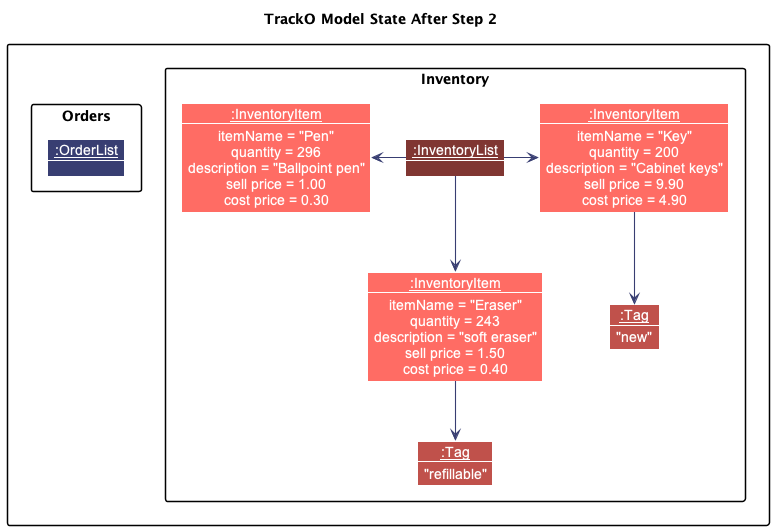

The diagram above was rendered by PlantUML. Its source (embedded in the PNG):
@startuml
!include style.puml
skinparam arrowThickness 1.1
skinparam arrowColor ORDER_MODEL_COLOR_T4
skinparam classBackgroundColor ORDER_MODEL_COLOR
skinparam objectBackgroundColor ORDER_MODEL_COLOR
hide empty members

title "TrackO Model State After Step 2"

package {
    package Inventory {
        Object "__:InventoryList__" as InventoryList ITEM_MODEL_COLOR_T4 {
        }

        skinparam objectBackgroundColor ITEM_MODEL_COLOR
        Object "__:InventoryItem__" as Item1 {
            itemName = "Pen"
            quantity = 296
            description = "Ballpoint pen"
            sell price = 1.00
            cost price = 0.30
        }

        Object "__:InventoryItem__" as Item2 {
            itemName = "Eraser"
            quantity = 243
            description = "soft eraser"
            sell price = 1.50
            cost price = 0.40
        }

        Object "__:InventoryItem__" as Item3 {
            itemName = "Key"
            quantity = 200
            description = "Cabinet keys"
            sell price = 9.90
            cost price = 4.90
        }

        Object "__:Tag__" as Tag2 ITEM_MODEL_COLOR_T3 {
            "refillable"
        }

        Object "__:Tag__" as Tag3 ITEM_MODEL_COLOR_T3 {
            "new"
        }

        InventoryList --left> Item1
        InventoryList --> Item2
        InventoryList --right> Item3
        Item2 --> Tag2
        Item3 --> Tag3
    }

    package Orders {
        Object "__:OrderList__" as OrderList ORDER_MODEL_COLOR_T4 {
        }
    }
}
@enduml